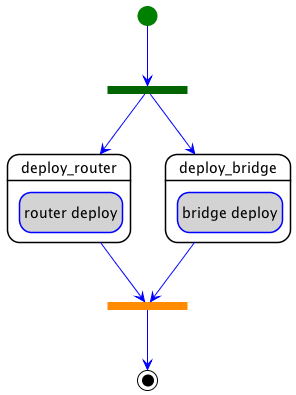

The diagram above was rendered by PlantUML. Its source (embedded in the PNG):
@startuml
hide empty description
skinparam shadowing false
skinparam state {
  ArrowColor blue
  BorderColor blue
  EndColor black
  StartColor green
  BackGroundColor<< step >> white
  BorderColor<< step >> black
  BackGroundColor<< delegate >> lightgrey
  BackGroundColor<< set_state >> white
  BackGroundColor<< call_operation >> lightblue
  BackGroundColor<< inline >> white
}
skinparam ActivityBarColor<<fork>> DarkGreen
skinparam ActivityBarColor<<join>> DarkOrange

state "deploy_router" as step_parallel_deploy_deploy_router << step >> {
  state "router deploy" as step_parallel_deploy_deploy_router_router_deploy << delegate >>
}
state "deploy_bridge" as step_parallel_deploy_deploy_bridge << step >> {
  state "bridge deploy" as step_parallel_deploy_deploy_bridge_bridge_deploy << delegate >>
}
state parallel_deploy_fork <<fork>>
[*] --> parallel_deploy_fork
parallel_deploy_fork --> step_parallel_deploy_deploy_router
parallel_deploy_fork --> step_parallel_deploy_deploy_bridge
state parallel_deploy_join <<join>>
parallel_deploy_join --> [*]
step_parallel_deploy_deploy_router --> parallel_deploy_join
step_parallel_deploy_deploy_bridge --> parallel_deploy_join
@enduml